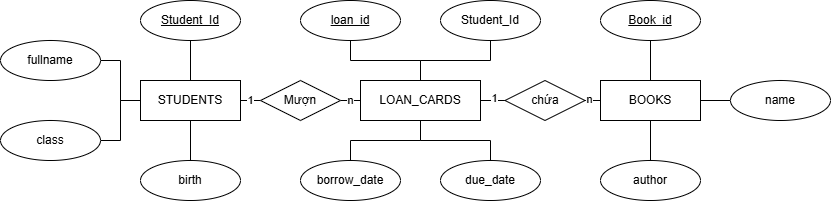

The diagram above was exported from draw.io. Its source (the exported page's mxGraphModel, read from the mxfile embedded in the PNG):
<mxGraphModel dx="1004" dy="557" grid="1" gridSize="10" guides="1" tooltips="1" connect="1" arrows="1" fold="1" page="1" pageScale="1" pageWidth="1169" pageHeight="827" math="0" shadow="0">
  <root>
    <mxCell id="0" />
    <mxCell id="1" parent="0" />
    <mxCell id="JPLIMI5O7WYLsg_euc_V-56" edge="1" parent="1" source="JPLIMI5O7WYLsg_euc_V-29" style="edgeStyle=orthogonalEdgeStyle;rounded=0;orthogonalLoop=1;jettySize=auto;html=1;endArrow=none;endFill=0;" target="JPLIMI5O7WYLsg_euc_V-45" value="">
      <mxGeometry relative="1" as="geometry" />
    </mxCell>
    <mxCell id="JPLIMI5O7WYLsg_euc_V-29" parent="1" style="whiteSpace=wrap;html=1;align=center;" value="BOOKS" vertex="1">
      <mxGeometry height="40" width="100" x="680" y="240" as="geometry" />
    </mxCell>
    <mxCell id="JPLIMI5O7WYLsg_euc_V-33" edge="1" parent="1" source="JPLIMI5O7WYLsg_euc_V-30" style="edgeStyle=orthogonalEdgeStyle;rounded=0;orthogonalLoop=1;jettySize=auto;html=1;exitX=1;exitY=0.5;exitDx=0;exitDy=0;endArrow=none;endFill=0;" target="JPLIMI5O7WYLsg_euc_V-29">
      <mxGeometry relative="1" as="geometry" />
    </mxCell>
    <mxCell id="JPLIMI5O7WYLsg_euc_V-63" connectable="0" parent="JPLIMI5O7WYLsg_euc_V-33" style="edgeLabel;html=1;align=center;verticalAlign=middle;resizable=0;points=[];" value="1" vertex="1">
      <mxGeometry relative="1" x="-0.7833" y="3" as="geometry">
        <mxPoint as="offset" />
      </mxGeometry>
    </mxCell>
    <mxCell id="JPLIMI5O7WYLsg_euc_V-64" connectable="0" parent="JPLIMI5O7WYLsg_euc_V-33" style="edgeLabel;html=1;align=center;verticalAlign=middle;resizable=0;points=[];" value="n" vertex="1">
      <mxGeometry relative="1" x="0.8" y="2" as="geometry">
        <mxPoint as="offset" />
      </mxGeometry>
    </mxCell>
    <mxCell id="JPLIMI5O7WYLsg_euc_V-30" parent="1" style="whiteSpace=wrap;html=1;align=center;" value="LOAN_CARDS" vertex="1">
      <mxGeometry height="40" width="120" x="440" y="240" as="geometry" />
    </mxCell>
    <mxCell id="JPLIMI5O7WYLsg_euc_V-32" edge="1" parent="1" source="JPLIMI5O7WYLsg_euc_V-57" style="edgeStyle=orthogonalEdgeStyle;rounded=0;orthogonalLoop=1;jettySize=auto;html=1;exitX=1;exitY=0.5;exitDx=0;exitDy=0;entryX=0;entryY=0.5;entryDx=0;entryDy=0;endArrow=none;endFill=0;" target="JPLIMI5O7WYLsg_euc_V-30" value="n">
      <mxGeometry relative="1" as="geometry" />
    </mxCell>
    <mxCell id="JPLIMI5O7WYLsg_euc_V-31" parent="1" style="whiteSpace=wrap;html=1;align=center;" value="STUDENTS" vertex="1">
      <mxGeometry height="40" width="100" x="220" y="240" as="geometry" />
    </mxCell>
    <mxCell id="JPLIMI5O7WYLsg_euc_V-46" edge="1" parent="1" source="JPLIMI5O7WYLsg_euc_V-34" style="edgeStyle=orthogonalEdgeStyle;rounded=0;orthogonalLoop=1;jettySize=auto;html=1;endArrow=none;endFill=0;" target="JPLIMI5O7WYLsg_euc_V-31" value="">
      <mxGeometry relative="1" as="geometry" />
    </mxCell>
    <mxCell id="JPLIMI5O7WYLsg_euc_V-34" parent="1" style="ellipse;whiteSpace=wrap;html=1;align=center;fontStyle=4;" value="Student_Id" vertex="1">
      <mxGeometry height="40" width="100" x="220" y="160" as="geometry" />
    </mxCell>
    <mxCell id="JPLIMI5O7WYLsg_euc_V-47" edge="1" parent="1" source="JPLIMI5O7WYLsg_euc_V-35" style="edgeStyle=orthogonalEdgeStyle;rounded=0;orthogonalLoop=1;jettySize=auto;html=1;endArrow=none;endFill=0;" target="JPLIMI5O7WYLsg_euc_V-31">
      <mxGeometry relative="1" as="geometry" />
    </mxCell>
    <mxCell id="JPLIMI5O7WYLsg_euc_V-35" parent="1" style="ellipse;whiteSpace=wrap;html=1;align=center;" value="fullname" vertex="1">
      <mxGeometry height="40" width="100" x="80" y="200" as="geometry" />
    </mxCell>
    <mxCell id="JPLIMI5O7WYLsg_euc_V-48" edge="1" parent="1" source="JPLIMI5O7WYLsg_euc_V-36" style="edgeStyle=orthogonalEdgeStyle;rounded=0;orthogonalLoop=1;jettySize=auto;html=1;entryX=0;entryY=0.5;entryDx=0;entryDy=0;endArrow=none;endFill=0;" target="JPLIMI5O7WYLsg_euc_V-31">
      <mxGeometry relative="1" as="geometry" />
    </mxCell>
    <mxCell id="JPLIMI5O7WYLsg_euc_V-36" parent="1" style="ellipse;whiteSpace=wrap;html=1;align=center;" value="class" vertex="1">
      <mxGeometry height="40" width="100" x="80" y="280" as="geometry" />
    </mxCell>
    <mxCell id="JPLIMI5O7WYLsg_euc_V-49" edge="1" parent="1" source="JPLIMI5O7WYLsg_euc_V-37" style="edgeStyle=orthogonalEdgeStyle;rounded=0;orthogonalLoop=1;jettySize=auto;html=1;endArrow=none;endFill=0;" target="JPLIMI5O7WYLsg_euc_V-31" value="">
      <mxGeometry relative="1" as="geometry" />
    </mxCell>
    <mxCell id="JPLIMI5O7WYLsg_euc_V-37" parent="1" style="ellipse;whiteSpace=wrap;html=1;align=center;" value="birth" vertex="1">
      <mxGeometry height="40" width="100" x="220" y="320" as="geometry" />
    </mxCell>
    <mxCell id="JPLIMI5O7WYLsg_euc_V-52" edge="1" parent="1" source="JPLIMI5O7WYLsg_euc_V-38" style="edgeStyle=orthogonalEdgeStyle;rounded=0;orthogonalLoop=1;jettySize=auto;html=1;entryX=0.5;entryY=0;entryDx=0;entryDy=0;endArrow=none;endFill=0;" target="JPLIMI5O7WYLsg_euc_V-30">
      <mxGeometry relative="1" as="geometry" />
    </mxCell>
    <mxCell id="JPLIMI5O7WYLsg_euc_V-38" parent="1" style="ellipse;whiteSpace=wrap;html=1;align=center;fontStyle=4;" value="loan_id" vertex="1">
      <mxGeometry height="40" width="100" x="380" y="160" as="geometry" />
    </mxCell>
    <mxCell id="JPLIMI5O7WYLsg_euc_V-50" edge="1" parent="1" source="JPLIMI5O7WYLsg_euc_V-39" style="edgeStyle=orthogonalEdgeStyle;rounded=0;orthogonalLoop=1;jettySize=auto;html=1;entryX=0.5;entryY=1;entryDx=0;entryDy=0;endArrow=none;endFill=0;" target="JPLIMI5O7WYLsg_euc_V-30">
      <mxGeometry relative="1" as="geometry" />
    </mxCell>
    <mxCell id="JPLIMI5O7WYLsg_euc_V-39" parent="1" style="ellipse;whiteSpace=wrap;html=1;align=center;" value="borrow_date" vertex="1">
      <mxGeometry height="40" width="100" x="380" y="320" as="geometry" />
    </mxCell>
    <mxCell id="JPLIMI5O7WYLsg_euc_V-51" edge="1" parent="1" source="JPLIMI5O7WYLsg_euc_V-40" style="edgeStyle=orthogonalEdgeStyle;rounded=0;orthogonalLoop=1;jettySize=auto;html=1;entryX=0.5;entryY=1;entryDx=0;entryDy=0;endArrow=none;endFill=0;" target="JPLIMI5O7WYLsg_euc_V-30">
      <mxGeometry relative="1" as="geometry" />
    </mxCell>
    <mxCell id="JPLIMI5O7WYLsg_euc_V-40" parent="1" style="ellipse;whiteSpace=wrap;html=1;align=center;" value="due_date" vertex="1">
      <mxGeometry height="40" width="100" x="520" y="320" as="geometry" />
    </mxCell>
    <mxCell id="JPLIMI5O7WYLsg_euc_V-53" edge="1" parent="1" source="JPLIMI5O7WYLsg_euc_V-41" style="edgeStyle=orthogonalEdgeStyle;rounded=0;orthogonalLoop=1;jettySize=auto;html=1;entryX=0.5;entryY=0;entryDx=0;entryDy=0;endArrow=none;endFill=0;" target="JPLIMI5O7WYLsg_euc_V-30">
      <mxGeometry relative="1" as="geometry" />
    </mxCell>
    <mxCell id="JPLIMI5O7WYLsg_euc_V-41" parent="1" style="ellipse;whiteSpace=wrap;html=1;align=center;" value="Student_Id" vertex="1">
      <mxGeometry height="40" width="100" x="520" y="160" as="geometry" />
    </mxCell>
    <mxCell id="JPLIMI5O7WYLsg_euc_V-54" edge="1" parent="1" source="JPLIMI5O7WYLsg_euc_V-42" style="edgeStyle=orthogonalEdgeStyle;rounded=0;orthogonalLoop=1;jettySize=auto;html=1;entryX=0.5;entryY=0;entryDx=0;entryDy=0;endArrow=none;endFill=0;" target="JPLIMI5O7WYLsg_euc_V-29">
      <mxGeometry relative="1" as="geometry" />
    </mxCell>
    <mxCell id="JPLIMI5O7WYLsg_euc_V-42" parent="1" style="ellipse;whiteSpace=wrap;html=1;align=center;fontStyle=4;" value="Book_id" vertex="1">
      <mxGeometry height="40" width="100" x="680" y="160" as="geometry" />
    </mxCell>
    <mxCell id="JPLIMI5O7WYLsg_euc_V-55" edge="1" parent="1" source="JPLIMI5O7WYLsg_euc_V-44" style="edgeStyle=orthogonalEdgeStyle;rounded=0;orthogonalLoop=1;jettySize=auto;html=1;endArrow=none;endFill=0;" target="JPLIMI5O7WYLsg_euc_V-29" value="">
      <mxGeometry relative="1" as="geometry" />
    </mxCell>
    <mxCell id="JPLIMI5O7WYLsg_euc_V-44" parent="1" style="ellipse;whiteSpace=wrap;html=1;align=center;" value="author" vertex="1">
      <mxGeometry height="40" width="100" x="680" y="320" as="geometry" />
    </mxCell>
    <mxCell id="JPLIMI5O7WYLsg_euc_V-45" parent="1" style="ellipse;whiteSpace=wrap;html=1;align=center;" value="name" vertex="1">
      <mxGeometry height="40" width="100" x="810" y="240" as="geometry" />
    </mxCell>
    <mxCell id="JPLIMI5O7WYLsg_euc_V-60" edge="1" parent="1" source="JPLIMI5O7WYLsg_euc_V-31" style="edgeStyle=orthogonalEdgeStyle;rounded=0;orthogonalLoop=1;jettySize=auto;html=1;exitX=1;exitY=0.5;exitDx=0;exitDy=0;entryX=0;entryY=0.5;entryDx=0;entryDy=0;endArrow=none;endFill=0;" target="JPLIMI5O7WYLsg_euc_V-57" value="1">
      <mxGeometry relative="1" as="geometry">
        <mxPoint x="320" y="260" as="sourcePoint" />
        <mxPoint x="440" y="260" as="targetPoint" />
      </mxGeometry>
    </mxCell>
    <mxCell id="JPLIMI5O7WYLsg_euc_V-57" parent="1" style="shape=rhombus;perimeter=rhombusPerimeter;whiteSpace=wrap;html=1;align=center;" value="Mượn" vertex="1">
      <mxGeometry height="40" width="80" x="340" y="240" as="geometry" />
    </mxCell>
    <mxCell id="JPLIMI5O7WYLsg_euc_V-61" parent="1" style="shape=rhombus;perimeter=rhombusPerimeter;whiteSpace=wrap;html=1;align=center;" value="chứa" vertex="1">
      <mxGeometry height="40" width="80" x="584.5" y="240" as="geometry" />
    </mxCell>
  </root>
</mxGraphModel>